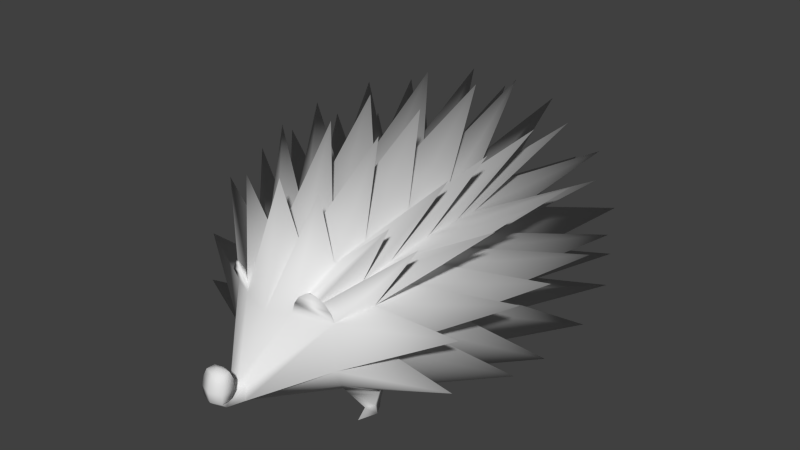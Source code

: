 # Source: hedgehog-animation.blend  (saved by Blender 2.66.1; exported with 4.5.12 LTS)
import bpy
from mathutils import Matrix  # noqa: F401  (used for matrix-valued properties, if any)

bpy.ops.wm.read_factory_settings(use_empty=True)
scene = bpy.context.scene
scene.name = 'Scene'

# ---- collections
col_collection_1 = bpy.data.collections.new('Collection 1'); scene.collection.children.link(col_collection_1)

# ---- materials (node trees are filled in below, after node groups)
mat_material = bpy.data.materials.new('Material')
mat_material.alpha_threshold = 0.0
mat_material.use_transparent_shadow = False
mat_material.roughness = 0.5
mat_material.line_color = (0.0, 0.0, 0.0, 1.0)

# ---- material node trees

# ---- world
world_world = bpy.data.worlds.new('World'); scene.world = world_world
world_world.color = (0.05088, 0.05088, 0.05088)
world_world.use_sun_shadow = False
world_world.sun_shadow_jitter_overblur = 0.0
world_world.cycles.sampling_method = 'MANUAL'
world_world.cycles.sample_map_resolution = 256

# ---- meshes
me_cube = bpy.data.meshes.new('Cube')
me_cube.from_pydata([(-0.7645, 0.8982, 2.289), (-1.028, 1.207, -2.063), (-1.267, -0.2063, 2.208), (-1.267, -0.1892, -2.298), (-1.267, 1.446, -0.3246), (-1.806, 0.03568, -0.3246), (-1.192, 0.7237, 2.158), (-1.192, 0.7584, -2.18), (-0.5791, 1.372, -2.529), (-0.5559, 0.8764, 2.536), (-1.192, 1.372, -1.282), (-1.211, -0.6242, 2.027), (-1.192, -0.7675, -2.334), (-1.192, 1.218, 1.416), (-0.7886, 1.791, -0.3246), (-0.2157, -0.6384, 3.439), (-1.611, -0.02896, -1.318), (-1.611, 0.0006681, 1.38), (-1.611, -0.9411, -0.3246), (-1.611, 0.9679, -0.3246), (-0.7886, -0.0065, -3.05), (-0.7169, 1.493, 1.607), (-0.1939, -0.3703, 3.375), (-1.468, 0.8963, -1.242), (-0.7169, -0.7621, -2.78), (-0.7169, 1.647, -1.567), (-1.468, -0.7621, 1.698), (-1.468, 0.8453, 1.42), (-0.7169, 0.8962, -2.965), (-0.1566, -0.5891, 3.817), (-0.1482, -0.4852, 3.757), (-0.2332, -0.421, 3.971), (-0.2166, -0.3965, 3.735), (-0.2566, -0.2167, 3.978), (-0.2367, -0.2542, 3.681), (-0.2403, -0.02952, 3.931), (-0.2229, -0.0313, 3.672), (-0.2, 0.09736, 3.89), (-0.1882, 0.1024, 3.715), (-1.231, 1.336, 0.7154), (-1.712, -0.0004527, 0.4983), (-0.754, 1.647, 0.8359), (-1.542, 0.9087, 0.5179), (-1.732, 2.403, 1.327), (-2.801, 1.856, -3.625), (-2.04, 3.076, -2.482), (-3.13, -0.4762, -3.846), (-3.443, -0.722, -1.108), (-2.925, 2.221, -1.063), (-2.575, 0.6838, -4.941), (-0.4723, 2.817, 1.691), (-0.5716, 3.416, 0.242), (-2.007, 2.925, 0.08543), (-3.113, 0.7118, -3.747), (-3.408, 0.8754, -2.528), (-2.928, 2.164, -2.439), (-2.485, -0.5131, -5.125), (-0.8289, -0.8114, -6.135), (-0.5873, 3.591, -2.609), (-0.5304, 3.276, -4.082), (-1.98, 2.788, -3.79), (-3.401, -0.6731, -2.526), (-3.068, -0.3791, 1.252), (-3.47, 0.9003, -1.102), (-3.079, 0.6275, 1.113), (-2.287, 2.15, 1.241), (-2.267, 1.99, -4.623), (-0.6152, 2.515, -5.393), (-0.8586, 0.9643, -6.153), (-3.383, -0.6382, -0.1735), (-2.866, 2.13, -0.1461), (-0.599, 3.597, -0.8819), (-2.07, 3.06, -0.9555), (-3.394, 0.8179, -0.2409), (-1.468, -0.8939, -1.524), (-1.542, -0.8944, 0.6516), (-0.9317, -0.99, 1.707), (-1.165, -1.045, -1.933), (-1.491, -1.204, -0.3139), (-0.4562, -0.99, -2.364), (-1.377, -1.085, -1.269), (-1.462, -1.021, 1.296), (-1.436, -1.116, 0.4632), (-0.7778, -1.229, 1.017), (-1.046, -1.265, -1.354), (-1.311, -1.397, -0.2993), (-0.5842, -1.229, -1.665), (-1.237, -1.288, -0.9213), (-1.123, -1.269, 0.7491), (-1.275, -1.326, 0.2068), (-0.9521, -1.413, 0.07707), (-0.9521, -1.428, -0.5652), (-1.011, -1.454, -0.2795), (-0.8854, -1.408, -0.6494), (-0.9909, -1.445, -0.448), (-0.9909, -1.428, 0.004543), (-1.001, -1.445, -0.1424), (-1.191, -1.468, 1.411), (-1.285, -1.469, 1.236), (-1.164, -1.47, 1.117), (-1.225, -1.476, 1.003), (-1.195, -1.639, 1.611), (-1.334, -1.639, 1.23), (-1.112, -1.639, 1.223), (-1.224, -1.639, 1.03), (-1.041, -1.474, -1.876), (-0.8969, -1.47, -2.058), (-1.017, -1.478, -1.655), (-0.9229, -1.472, -1.774), (-1.041, -1.645, -1.781), (-0.8969, -1.645, -2.058), (-1.017, -1.645, -1.49), (-0.8517, -1.645, -1.774), (-0.8083, 1.11, 2.295), (-1.202, 0.9905, 2.263), (-0.6162, 1.09, 2.522), (-0.848, 1.258, 2.379), (-1.102, 1.154, 2.302), (-0.7241, 1.245, 2.526), (-0.8815, 1.325, 2.405), (-0.9789, 1.285, 2.375), (-0.834, 1.32, 2.461), (-0.967, -1.055, 1.667), (-0.8304, -1.262, 1.031), (-1.438, -1.082, 1.288), (-1.137, -1.297, 0.7837), (-0.896, -1.303, 1.048), (-1.154, -1.332, 0.8269), (-1.408, -1.158, 1.278), (-1.011, -1.136, 1.616), (-1.036, -1.338, -1.457), (-0.7003, -1.312, -1.702), (-0.6073, -1.155, -2.259), (-1.123, -1.192, -1.914), (-1.142, -1.123, -1.923), (-1.041, -1.304, -1.409), (-0.646, -1.273, -1.685), (-0.5366, -1.078, -2.308), (0.7645, 0.8982, 2.289), (1.028, 1.207, -2.063), (1.267, -0.2063, 2.208), (1.267, -0.1892, -2.298), (-4.292e-08, 1.446, -2.681), (-4.292e-08, 0.7276, 2.665), (1.267, 1.446, -0.3246), (-4.292e-08, 1.985, -0.3246), (1.806, 0.03568, -0.3246), (-4.292e-08, 0.08198, -3.641), (1.192, 0.7237, 2.158), (1.192, 0.7584, -2.18), (0.5791, 1.372, -2.529), (0.5559, 0.8764, 2.536), (1.192, 1.372, -1.282), (1.211, -0.6242, 2.027), (1.192, -0.7675, -2.334), (1.192, 1.218, 1.416), (-4.292e-08, 1.637, 1.696), (-4.292e-08, 1.791, -1.697), (0.7886, 1.791, -0.3246), (0.2157, -0.6384, 3.439), (-4.292e-08, -0.3152, 3.359), (1.611, -0.02896, -1.318), (1.611, 0.0006681, 1.38), (1.611, -0.9411, -0.3246), (1.611, 0.9679, -0.3246), (0.7886, -0.0065, -3.05), (-4.292e-08, 0.9679, -3.305), (0.7169, 1.493, 1.607), (0.1939, -0.3703, 3.375), (1.468, 0.8963, -1.242), (0.7169, -0.7621, -2.78), (0.7169, 1.647, -1.567), (1.468, -0.7621, 1.698), (1.468, 0.8453, 1.42), (0.7169, 0.8962, -2.965), (0.1566, -0.5891, 3.817), (-4.292e-08, -0.4679, 3.742), (0.1482, -0.4852, 3.757), (-4.292e-08, -0.6287, 3.836), (0.2332, -0.421, 3.971), (-4.292e-08, -0.4057, 3.678), (0.2166, -0.3965, 3.735), (-4.292e-08, -0.4406, 4.042), (0.2566, -0.2167, 3.978), (-4.292e-08, -0.2791, 3.61), (0.2367, -0.2542, 3.681), (-4.292e-08, -0.2178, 4.067), (0.2403, -0.02952, 3.931), (-4.292e-08, -0.04182, 3.609), (0.2229, -0.0313, 3.672), (-4.292e-08, -0.03719, 4.009), (0.2, 0.09736, 3.89), (-4.292e-08, 0.0974, 3.673), (0.1882, 0.1024, 3.715), (-4.292e-08, 0.09066, 3.943), (-4.292e-08, 0.1494, 3.811), (1.231, 1.336, 0.7154), (-4.292e-08, 1.817, 0.8691), (1.712, -0.0004527, 0.4983), (0.754, 1.647, 0.8359), (1.542, 0.9087, 0.5179), (1.732, 2.403, 1.327), (2.801, 1.856, -3.625), (2.04, 3.076, -2.482), (3.13, -0.4762, -3.846), (3.443, -0.722, -1.108), (2.925, 2.221, -1.063), (2.575, 0.6838, -4.941), (0.4723, 2.817, 1.691), (0.5716, 3.416, 0.242), (2.007, 2.925, 0.08543), (3.113, 0.7118, -3.747), (3.408, 0.8754, -2.528), (2.928, 2.164, -2.439), (2.485, -0.5131, -5.125), (0.8289, -0.8114, -6.135), (0.5873, 3.591, -2.609), (0.5304, 3.276, -4.082), (1.98, 2.788, -3.79), (3.401, -0.6731, -2.526), (3.068, -0.3791, 1.252), (3.47, 0.9003, -1.102), (3.079, 0.6275, 1.113), (2.287, 2.15, 1.241), (2.267, 1.99, -4.623), (0.6152, 2.515, -5.393), (0.8586, 0.9643, -6.153), (3.383, -0.6382, -0.1735), (2.866, 2.13, -0.1461), (0.599, 3.597, -0.8819), (2.07, 3.06, -0.9555), (3.394, 0.8179, -0.2409), (-4.292e-08, -0.7621, -2.949), (-4.292e-08, -0.738, 3.459), (1.468, -0.8939, -1.524), (1.542, -0.8944, 0.6516), (0.9317, -0.99, 1.707), (1.165, -1.045, -1.933), (1.491, -1.204, -0.3139), (-4.292e-08, -0.99, -2.586), (0.4562, -0.99, -2.364), (-4.292e-08, -0.9708, 2.698), (1.377, -1.085, -1.269), (1.462, -1.021, 1.296), (1.436, -1.116, 0.4632), (0.7778, -1.229, 1.017), (1.046, -1.265, -1.354), (1.311, -1.397, -0.2993), (-4.292e-08, -1.229, -1.845), (0.5842, -1.229, -1.665), (-4.292e-08, -1.216, 1.662), (1.237, -1.288, -0.9213), (1.123, -1.269, 0.7491), (1.275, -1.326, 0.2068), (0.9521, -1.413, 0.07707), (0.9521, -1.428, -0.5652), (1.011, -1.454, -0.2795), (-4.292e-08, -1.385, -0.6982), (0.8854, -1.408, -0.6494), (-4.292e-08, -1.382, 0.2519), (0.9909, -1.445, -0.448), (0.9909, -1.428, 0.004543), (1.001, -1.445, -0.1424), (1.191, -1.468, 1.411), (1.285, -1.469, 1.236), (1.164, -1.47, 1.117), (1.225, -1.476, 1.003), (1.195, -1.639, 1.611), (1.334, -1.639, 1.23), (1.112, -1.639, 1.223), (1.224, -1.639, 1.03), (1.041, -1.474, -1.876), (0.8969, -1.47, -2.058), (1.017, -1.478, -1.655), (0.9229, -1.472, -1.774), (1.041, -1.645, -1.781), (0.8969, -1.645, -2.058), (1.017, -1.645, -1.49), (0.8517, -1.645, -1.774), (0.8083, 1.11, 2.295), (1.202, 0.9905, 2.263), (0.6162, 1.09, 2.522), (0.848, 1.258, 2.379), (1.102, 1.154, 2.302), (0.7241, 1.245, 2.526), (0.8815, 1.325, 2.405), (0.9789, 1.285, 2.375), (0.834, 1.32, 2.461), (0.967, -1.055, 1.667), (0.8304, -1.262, 1.031), (1.438, -1.082, 1.288), (1.137, -1.297, 0.7837), (0.896, -1.303, 1.048), (1.154, -1.332, 0.8269), (1.408, -1.158, 1.278), (1.011, -1.136, 1.616), (1.036, -1.338, -1.457), (0.7003, -1.312, -1.702), (0.6073, -1.155, -2.259), (1.123, -1.192, -1.914), (1.142, -1.123, -1.923), (1.041, -1.304, -1.409), (0.646, -1.273, -1.685), (0.5366, -1.078, -2.308)], [], [(15, 22, 6, 2), (160, 143, 9, 22), (160, 22, 30, 176), (22, 15, 29, 30), (30, 29, 31, 32), (29, 178, 182, 31), (176, 30, 32, 180), (180, 32, 34, 184), (32, 31, 33, 34), (31, 182, 186, 33), (34, 33, 35, 36), (33, 186, 190, 35), (184, 34, 36, 188), (188, 36, 38, 192), (36, 35, 37, 38), (35, 190, 194, 37), (37, 194, 195), (192, 38, 195), (38, 37, 195), (6, 65, 27), (27, 65, 13), (13, 65, 0), (0, 65, 6), (28, 49, 7), (7, 49, 3), (3, 49, 20), (20, 49, 28), (8, 60, 25), (25, 60, 10), (10, 60, 1), (1, 60, 8), (16, 53, 3), (3, 53, 7), (7, 53, 23), (23, 53, 16), (17, 73, 40), (40, 73, 42), (42, 73, 27), (27, 73, 17), (19, 55, 23), (23, 55, 10), (10, 55, 4), (4, 55, 19), (20, 56, 3), (3, 56, 12), (12, 56, 24), (24, 56, 20), (197, 51, 156), (156, 51, 21), (21, 51, 41), (41, 51, 197), (145, 71, 197), (197, 71, 41), (41, 71, 14), (14, 71, 145), (14, 72, 41), (41, 72, 39), (39, 72, 4), (4, 72, 14), (23, 44, 7), (7, 44, 1), (1, 44, 10), (10, 44, 23), (16, 61, 5), (5, 61, 18), (40, 63, 5), (5, 63, 19), (19, 63, 42), (42, 63, 40), (8, 66, 1), (1, 66, 7), (7, 66, 28), (28, 66, 8), (142, 59, 157), (157, 59, 25), (25, 59, 8), (8, 59, 142), (41, 52, 21), (21, 52, 13), (13, 52, 39), (39, 52, 41), (21, 43, 9), (9, 43, 0), (0, 43, 13), (13, 43, 21), (12, 46, 3), (3, 46, 16), (40, 69, 17), (17, 69, 26), (5, 54, 16), (16, 54, 23), (23, 54, 19), (19, 54, 5), (11, 62, 26), (26, 62, 17), (17, 62, 2), (2, 62, 11), (2, 64, 17), (17, 64, 27), (27, 64, 6), (6, 64, 2), (142, 67, 8), (8, 67, 28), (28, 67, 166), (166, 67, 142), (166, 68, 28), (28, 68, 20), (20, 68, 147), (147, 68, 166), (147, 57, 20), (20, 57, 24), (18, 47, 5), (5, 47, 40), (42, 48, 19), (19, 48, 4), (4, 48, 39), (39, 48, 42), (157, 58, 145), (145, 58, 14), (14, 58, 25), (25, 58, 157), (25, 45, 14), (14, 45, 4), (4, 45, 10), (10, 45, 25), (27, 70, 42), (42, 70, 39), (39, 70, 13), (13, 70, 27), (21, 50, 156), (9, 50, 21), (143, 50, 9), (156, 50, 143), (78, 80, 87, 85), (126, 129, 97, 99), (79, 239, 248, 86), (80, 77, 84, 87), (82, 78, 85, 89), (130, 133, 105, 107), (81, 82, 89, 88), (241, 76, 83, 250), (85, 87, 94, 92), (83, 88, 95, 90), (86, 248, 257, 93), (87, 84, 91, 94), (89, 85, 92, 96), (84, 86, 93, 91), (88, 89, 96, 95), (250, 83, 90, 259), (93, 257, 259, 90, 95, 96, 92, 94, 91), (129, 128, 98, 97), (128, 127, 100, 98), (127, 126, 99, 100), (99, 97, 101, 103), (97, 98, 102, 101), (100, 99, 103, 104), (98, 100, 104, 102), (102, 104, 103, 101), (131, 130, 107, 108), (133, 132, 106, 105), (132, 131, 108, 106), (107, 105, 109, 111), (105, 106, 110, 109), (108, 107, 111, 112), (106, 108, 112, 110), (110, 112, 111, 109), (233, 15, 2, 11), (15, 233, 178, 29), (18, 61, 74), (74, 61, 16), (74, 46, 12), (16, 46, 74), (26, 69, 75), (75, 69, 40), (24, 57, 232), (232, 57, 147), (75, 47, 18), (40, 47, 75), (18, 74, 80, 78), (11, 26, 81, 76), (24, 232, 239, 79), (12, 24, 79, 77), (74, 12, 77, 80), (75, 18, 78, 82), (26, 75, 82, 81), (233, 11, 76, 241), (22, 9, 6), (6, 9, 115, 114), (9, 0, 113, 115), (0, 6, 114, 113), (115, 113, 116, 118), (114, 115, 118, 117), (113, 114, 117, 116), (117, 118, 121, 120), (116, 117, 120, 119), (118, 116, 119, 121), (120, 121, 119), (83, 76, 122, 123), (76, 81, 124, 122), (81, 88, 125, 124), (88, 83, 123, 125), (122, 124, 128, 129), (84, 77, 134, 135), (123, 122, 129, 126), (125, 123, 126, 127), (79, 86, 136, 137), (124, 125, 127, 128), (77, 79, 137, 134), (134, 137, 132, 133), (86, 84, 135, 136), (136, 135, 130, 131), (135, 134, 133, 130), (137, 136, 131, 132), (159, 140, 148, 168), (160, 168, 151, 143), (160, 176, 177, 168), (168, 177, 175, 159), (177, 181, 179, 175), (175, 179, 182, 178), (176, 180, 181, 177), (180, 184, 185, 181), (181, 185, 183, 179), (179, 183, 186, 182), (185, 189, 187, 183), (183, 187, 190, 186), (184, 188, 189, 185), (188, 192, 193, 189), (189, 193, 191, 187), (187, 191, 194, 190), (191, 195, 194), (192, 195, 193), (193, 195, 191), (148, 173, 223), (173, 155, 223), (155, 138, 223), (138, 148, 223), (174, 149, 207), (149, 141, 207), (141, 165, 207), (165, 174, 207), (150, 171, 218), (171, 152, 218), (152, 139, 218), (139, 150, 218), (161, 141, 211), (141, 149, 211), (149, 169, 211), (169, 161, 211), (162, 198, 231), (198, 200, 231), (200, 173, 231), (173, 162, 231), (164, 169, 213), (169, 152, 213), (152, 144, 213), (144, 164, 213), (165, 141, 214), (141, 154, 214), (154, 170, 214), (170, 165, 214), (197, 156, 209), (156, 167, 209), (167, 199, 209), (199, 197, 209), (145, 197, 229), (197, 199, 229), (199, 158, 229), (158, 145, 229), (158, 199, 230), (199, 196, 230), (196, 144, 230), (144, 158, 230), (169, 149, 202), (149, 139, 202), (139, 152, 202), (152, 169, 202), (161, 146, 219), (146, 163, 219), (198, 146, 221), (146, 164, 221), (164, 200, 221), (200, 198, 221), (150, 139, 224), (139, 149, 224), (149, 174, 224), (174, 150, 224), (142, 157, 217), (157, 171, 217), (171, 150, 217), (150, 142, 217), (199, 167, 210), (167, 155, 210), (155, 196, 210), (196, 199, 210), (167, 151, 201), (151, 138, 201), (138, 155, 201), (155, 167, 201), (154, 141, 204), (141, 161, 204), (198, 162, 227), (162, 172, 227), (146, 161, 212), (161, 169, 212), (169, 164, 212), (164, 146, 212), (153, 172, 220), (172, 162, 220), (162, 140, 220), (140, 153, 220), (140, 162, 222), (162, 173, 222), (173, 148, 222), (148, 140, 222), (142, 150, 225), (150, 174, 225), (174, 166, 225), (166, 142, 225), (166, 174, 226), (174, 165, 226), (165, 147, 226), (147, 166, 226), (147, 165, 215), (165, 170, 215), (163, 146, 205), (146, 198, 205), (200, 164, 206), (164, 144, 206), (144, 196, 206), (196, 200, 206), (157, 145, 216), (145, 158, 216), (158, 171, 216), (171, 157, 216), (171, 158, 203), (158, 144, 203), (144, 152, 203), (152, 171, 203), (173, 200, 228), (200, 196, 228), (196, 155, 228), (155, 173, 228), (167, 156, 208), (151, 167, 208), (143, 151, 208), (156, 143, 208), (238, 247, 251, 242), (292, 265, 263, 295), (240, 249, 248, 239), (242, 251, 246, 237), (244, 253, 247, 238), (296, 273, 271, 299), (243, 252, 253, 244), (241, 250, 245, 236), (247, 256, 260, 251), (245, 254, 261, 252), (249, 258, 257, 248), (251, 260, 255, 246), (253, 262, 256, 247), (246, 255, 258, 249), (252, 261, 262, 253), (250, 259, 254, 245), (258, 255, 260, 256, 262, 261, 254, 259, 257), (295, 263, 264, 294), (294, 264, 266, 293), (293, 266, 265, 292), (265, 269, 267, 263), (263, 267, 268, 264), (266, 270, 269, 265), (264, 268, 270, 266), (268, 267, 269, 270), (297, 274, 273, 296), (299, 271, 272, 298), (298, 272, 274, 297), (273, 277, 275, 271), (271, 275, 276, 272), (274, 278, 277, 273), (272, 276, 278, 274), (276, 275, 277, 278), (233, 153, 140, 159), (159, 175, 178, 233), (163, 234, 219), (234, 161, 219), (234, 154, 204), (161, 234, 204), (172, 235, 227), (235, 198, 227), (170, 232, 215), (232, 147, 215), (235, 163, 205), (198, 235, 205), (163, 238, 242, 234), (153, 236, 243, 172), (170, 240, 239, 232), (154, 237, 240, 170), (234, 242, 237, 154), (235, 244, 238, 163), (172, 243, 244, 235), (233, 241, 236, 153), (168, 148, 151), (148, 280, 281, 151), (151, 281, 279, 138), (138, 279, 280, 148), (281, 284, 282, 279), (280, 283, 284, 281), (279, 282, 283, 280), (283, 286, 287, 284), (282, 285, 286, 283), (284, 287, 285, 282), (286, 285, 287), (245, 289, 288, 236), (236, 288, 290, 243), (243, 290, 291, 252), (252, 291, 289, 245), (288, 295, 294, 290), (246, 301, 300, 237), (289, 292, 295, 288), (291, 293, 292, 289), (240, 303, 302, 249), (290, 294, 293, 291), (237, 300, 303, 240), (300, 299, 298, 303), (249, 302, 301, 246), (302, 297, 296, 301), (301, 296, 299, 300), (303, 298, 297, 302)])
me_cube.polygons.foreach_set('use_smooth', [True] * 426)
_uv = me_cube.uv_layers.new(name='UVMap')
_uv.uv.foreach_set('vector', [0.4227, 0.2389, 0.4146, 0.2153, 0.4982, 0.07818, 0.5267, 0.1373, 0.3978, 0.2037, 0.4036, 0.09955, 0.4445, 0.08548, 0.4146, 0.2153, 0.3978, 0.2037, 0.4146, 0.2153, 0.3788, 0.2487, 0.376, 0.2316, 0.4146, 0.2153, 0.4227, 0.2389, 0.3865, 0.2599, 0.3788, 0.2487, 0.3788, 0.2487, 0.3865, 0.2599, 0.3655, 0.2662, 0.367, 0.2481, 0.3865, 0.2599, 0.3926, 0.2745, 0.369, 0.2848, 0.3655, 0.2662, 0.376, 0.2316, 0.3788, 0.2487, 0.367, 0.2481, 0.3705, 0.2307, 0.3705, 0.2307, 0.367, 0.2481, 0.3559, 0.2455, 0.3587, 0.2273, 0.367, 0.2481, 0.3655, 0.2662, 0.3527, 0.2641, 0.3559, 0.2455, 0.3655, 0.2662, 0.369, 0.2848, 0.3482, 0.2848, 0.3527, 0.2641, 0.3559, 0.2455, 0.3527, 0.2641, 0.3421, 0.2598, 0.3424, 0.2456, 0.3527, 0.2641, 0.3482, 0.2848, 0.3315, 0.2773, 0.3421, 0.2598, 0.3587, 0.2273, 0.3559, 0.2455, 0.3424, 0.2456, 0.3377, 0.2289, 0.3377, 0.2289, 0.3424, 0.2456, 0.3347, 0.2481, 0.3252, 0.2367, 0.3424, 0.2456, 0.3421, 0.2598, 0.335, 0.2567, 0.3347, 0.2481, 0.3421, 0.2598, 0.3315, 0.2773, 0.3225, 0.2661, 0.335, 0.2567, 0.335, 0.2567, 0.3225, 0.2661, 0.3184, 0.2513, 0.3252, 0.2367, 0.3347, 0.2481, 0.3184, 0.2513, 0.3347, 0.2481, 0.335, 0.2567, 0.3184, 0.2513, 0.5302, 0.4429, 0.4775, 0.5908, 0.3814, 0.5845, 0.3814, 0.5845, 0.4775, 0.5908, 0.4709, 0.6681, 0.4709, 0.6681, 0.4775, 0.5908, 0.6608, 0.5562, 0.6608, 0.5562, 0.4775, 0.5908, 0.5302, 0.4429, 0.1518, 0.9311, 0.1351, 0.913, 0.1585, 0.8942, 0.1585, 0.8942, 0.1351, 0.913, 0.1138, 0.8871, 0.1138, 0.8871, 0.1351, 0.913, 0.1159, 0.9258, 0.1159, 0.9258, 0.1351, 0.913, 0.1518, 0.9311, 0.1809, 0.9352, 0.196, 0.9173, 0.2296, 0.9238, 0.2296, 0.9238, 0.196, 0.9173, 0.2191, 0.8804, 0.2191, 0.8804, 0.196, 0.9173, 0.1811, 0.9051, 0.1811, 0.9051, 0.196, 0.9173, 0.1809, 0.9352, 0.1241, 0.8288, 0.1424, 0.8732, 0.1138, 0.8871, 0.1138, 0.8871, 0.1424, 0.8732, 0.1585, 0.8942, 0.1585, 0.8942, 0.1424, 0.8732, 0.187, 0.8488, 0.187, 0.8488, 0.1424, 0.8732, 0.1241, 0.8288, 0.2185, 0.5078, 0.2507, 0.6344, 0.1688, 0.6392, 0.1688, 0.6392, 0.2507, 0.6344, 0.2936, 0.7092, 0.2936, 0.7092, 0.2507, 0.6344, 0.3814, 0.5845, 0.3814, 0.5845, 0.2507, 0.6344, 0.2185, 0.5078, 0.2353, 0.7884, 0.2229, 0.8472, 0.187, 0.8488, 0.187, 0.8488, 0.2229, 0.8472, 0.2191, 0.8804, 0.2191, 0.8804, 0.2229, 0.8472, 0.2829, 0.8388, 0.2829, 0.8388, 0.2229, 0.8472, 0.2353, 0.7884, 0.1159, 0.9258, 0.1018, 0.9131, 0.1138, 0.8871, 0.1138, 0.8871, 0.1018, 0.9131, 0.08096, 0.8934, 0.08096, 0.8934, 0.1018, 0.9131, 0.08252, 0.9271, 0.08252, 0.9271, 0.1018, 0.9131, 0.1159, 0.9258, 0.4642, 0.9825, 0.4953, 0.8939, 0.6537, 0.9699, 0.6537, 0.9699, 0.4953, 0.8939, 0.566, 0.7799, 0.566, 0.7799, 0.4953, 0.8939, 0.4426, 0.846, 0.4426, 0.846, 0.4953, 0.8939, 0.4642, 0.9825, 0.3198, 0.9825, 0.3533, 0.931, 0.4642, 0.9825, 0.4642, 0.9825, 0.3533, 0.931, 0.4426, 0.846, 0.4426, 0.846, 0.3533, 0.931, 0.3158, 0.8982, 0.3158, 0.8982, 0.3533, 0.931, 0.3198, 0.9825, 0.3158, 0.8982, 0.3322, 0.8509, 0.4426, 0.846, 0.4426, 0.846, 0.3322, 0.8509, 0.3785, 0.7602, 0.3785, 0.7602, 0.3322, 0.8509, 0.2829, 0.8388, 0.2829, 0.8388, 0.3322, 0.8509, 0.3158, 0.8982, 0.187, 0.8488, 0.1798, 0.8866, 0.1585, 0.8942, 0.1585, 0.8942, 0.1798, 0.8866, 0.1811, 0.9051, 0.1811, 0.9051, 0.1798, 0.8866, 0.2191, 0.8804, 0.2191, 0.8804, 0.1798, 0.8866, 0.187, 0.8488, 0.1241, 0.8288, 0.08857, 0.8088, 0.1424, 0.7428, 0.1424, 0.7428, 0.08857, 0.8088, 0.03517, 0.7581, 0.1688, 0.6392, 0.2045, 0.7397, 0.1424, 0.7428, 0.1424, 0.7428, 0.2045, 0.7397, 0.2353, 0.7884, 0.2353, 0.7884, 0.2045, 0.7397, 0.2936, 0.7092, 0.2936, 0.7092, 0.2045, 0.7397, 0.1688, 0.6392, 0.1809, 0.9352, 0.1651, 0.9187, 0.1811, 0.9051, 0.1811, 0.9051, 0.1651, 0.9187, 0.1585, 0.8942, 0.1585, 0.8942, 0.1651, 0.9187, 0.1518, 0.9311, 0.1518, 0.9311, 0.1651, 0.9187, 0.1809, 0.9352, 0.1768, 0.9635, 0.1969, 0.9506, 0.2252, 0.9729, 0.2252, 0.9729, 0.1969, 0.9506, 0.2296, 0.9238, 0.2296, 0.9238, 0.1969, 0.9506, 0.1809, 0.9352, 0.1809, 0.9352, 0.1969, 0.9506, 0.1768, 0.9635, 0.4426, 0.846, 0.4452, 0.7765, 0.566, 0.7799, 0.566, 0.7799, 0.4452, 0.7765, 0.4709, 0.6681, 0.4709, 0.6681, 0.4452, 0.7765, 0.3785, 0.7602, 0.3785, 0.7602, 0.4452, 0.7765, 0.4426, 0.846, 0.566, 0.7799, 0.5558, 0.6888, 0.8055, 0.6096, 0.8055, 0.6096, 0.5558, 0.6888, 0.6608, 0.5562, 0.6608, 0.5562, 0.5558, 0.6888, 0.4709, 0.6681, 0.4709, 0.6681, 0.5558, 0.6888, 0.566, 0.7799, 0.08096, 0.8934, 0.09659, 0.8679, 0.1138, 0.8871, 0.1138, 0.8871, 0.09659, 0.8679, 0.1241, 0.8288, 0.1688, 0.6392, 0.1143, 0.5859, 0.2185, 0.5078, 0.2185, 0.5078, 0.1143, 0.5859, 0.03645, 0.4118, 0.1424, 0.7428, 0.1658, 0.8153, 0.1241, 0.8288, 0.1241, 0.8288, 0.1658, 0.8153, 0.187, 0.8488, 0.187, 0.8488, 0.1658, 0.8153, 0.2353, 0.7884, 0.2353, 0.7884, 0.1658, 0.8153, 0.1424, 0.7428, 0.03478, 0.2718, 0.1551, 0.4291, 0.03645, 0.4118, 0.03645, 0.4118, 0.1551, 0.4291, 0.2185, 0.5078, 0.2185, 0.5078, 0.1551, 0.4291, 0.2356, 0.2554, 0.2356, 0.2554, 0.1551, 0.4291, 0.03478, 0.2718, 0.2356, 0.2554, 0.3272, 0.4978, 0.2185, 0.5078, 0.2185, 0.5078, 0.3272, 0.4978, 0.3814, 0.5845, 0.3814, 0.5845, 0.3272, 0.4978, 0.5302, 0.4429, 0.5302, 0.4429, 0.3272, 0.4978, 0.2356, 0.2554, 0.1768, 0.9635, 0.1604, 0.949, 0.1809, 0.9352, 0.1809, 0.9352, 0.1604, 0.949, 0.1518, 0.9311, 0.1518, 0.9311, 0.1604, 0.949, 0.1472, 0.9601, 0.1472, 0.9601, 0.1604, 0.949, 0.1768, 0.9635, 0.1472, 0.9601, 0.1318, 0.9471, 0.1518, 0.9311, 0.1518, 0.9311, 0.1318, 0.9471, 0.1159, 0.9258, 0.1159, 0.9258, 0.1318, 0.9471, 0.1167, 0.9592, 0.1167, 0.9592, 0.1318, 0.9471, 0.1472, 0.9601, 0.1167, 0.9592, 0.1028, 0.9458, 0.1159, 0.9258, 0.1159, 0.9258, 0.1028, 0.9458, 0.08252, 0.9271, 0.03517, 0.7581, 0.09152, 0.7181, 0.1424, 0.7428, 0.1424, 0.7428, 0.09152, 0.7181, 0.1688, 0.6392, 0.2936, 0.7092, 0.2845, 0.7913, 0.2353, 0.7884, 0.2353, 0.7884, 0.2845, 0.7913, 0.2829, 0.8388, 0.2829, 0.8388, 0.2845, 0.7913, 0.3785, 0.7602, 0.3785, 0.7602, 0.2845, 0.7913, 0.2936, 0.7092, 0.2252, 0.9729, 0.2559, 0.9481, 0.3198, 0.9825, 0.3198, 0.9825, 0.2559, 0.9481, 0.3158, 0.8982, 0.3158, 0.8982, 0.2559, 0.9481, 0.2296, 0.9238, 0.2296, 0.9238, 0.2559, 0.9481, 0.2252, 0.9729, 0.2296, 0.9238, 0.2498, 0.8972, 0.3158, 0.8982, 0.3158, 0.8982, 0.2498, 0.8972, 0.2829, 0.8388, 0.2829, 0.8388, 0.2498, 0.8972, 0.2191, 0.8804, 0.2191, 0.8804, 0.2498, 0.8972, 0.2296, 0.9238, 0.3814, 0.5845, 0.3564, 0.696, 0.2936, 0.7092, 0.2936, 0.7092, 0.3564, 0.696, 0.3785, 0.7602, 0.3785, 0.7602, 0.3564, 0.696, 0.4709, 0.6681, 0.4709, 0.6681, 0.3564, 0.696, 0.3814, 0.5845, 0.566, 0.7799, 0.6563, 0.8235, 0.6537, 0.9699, 0.8055, 0.6096, 0.6563, 0.8235, 0.566, 0.7799, 0.9902, 0.7994, 0.6563, 0.8235, 0.8055, 0.6096, 0.6537, 0.9699, 0.6563, 0.8235, 0.9902, 0.7994, 0.7421, 0.1605, 0.8206, 0.1646, 0.7902, 0.1826, 0.7408, 0.1803, 0.6406, 0.2092, 0.5981, 0.1916, 0.6034, 0.1895, 0.6421, 0.206, 0.9129, 0.2316, 0.9367, 0.2674, 0.8723, 0.2786, 0.8537, 0.2346, 0.8206, 0.1646, 0.8764, 0.1787, 0.8278, 0.1971, 0.7902, 0.1826, 0.6814, 0.1622, 0.7421, 0.1605, 0.7408, 0.1803, 0.7032, 0.1809, 0.8337, 0.1974, 0.8745, 0.1879, 0.8738, 0.191, 0.8356, 0.1975, 0.6194, 0.1606, 0.6814, 0.1622, 0.7032, 0.1809, 0.6574, 0.1911, 0.4934, 0.2697, 0.5824, 0.1979, 0.6362, 0.219, 0.5826, 0.2781, 0.7408, 0.1803, 0.7902, 0.1826, 0.751, 0.2033, 0.7391, 0.2019, 0.6362, 0.219, 0.6574, 0.1911, 0.7183, 0.2028, 0.7089, 0.2074, 0.8537, 0.2346, 0.8723, 0.2786, 0.7739, 0.2814, 0.7698, 0.2129, 0.7902, 0.1826, 0.8278, 0.1971, 0.7611, 0.2065, 0.751, 0.2033, 0.7032, 0.1809, 0.7408, 0.1803, 0.7391, 0.2019, 0.7287, 0.2022, 0.8278, 0.1971, 0.8537, 0.2346, 0.7698, 0.2129, 0.7611, 0.2065, 0.6574, 0.1911, 0.7032, 0.1809, 0.7287, 0.2022, 0.7183, 0.2028, 0.5826, 0.2781, 0.6362, 0.219, 0.7089, 0.2074, 0.7008, 0.2755, 0.7698, 0.2129, 0.7739, 0.2814, 0.7008, 0.2755, 0.7089, 0.2074, 0.7183, 0.2028, 0.7287, 0.2022, 0.7391, 0.2019, 0.751, 0.2033, 0.7611, 0.2065, 0.5981, 0.1916, 0.6276, 0.1714, 0.6303, 0.175, 0.6034, 0.1895, 0.6276, 0.1714, 0.6533, 0.1908, 0.6519, 0.1907, 0.6303, 0.175, 0.6533, 0.1908, 0.6406, 0.2092, 0.6421, 0.206, 0.6519, 0.1907, 0.6421, 0.206, 0.6034, 0.1895, 0.6319, 0.1909, 0.6329, 0.1925, 0.6034, 0.1895, 0.6303, 0.175, 0.6334, 0.1898, 0.6319, 0.1909, 0.6519, 0.1907, 0.6421, 0.206, 0.6329, 0.1925, 0.6364, 0.1911, 0.6303, 0.175, 0.6519, 0.1907, 0.6364, 0.1911, 0.6334, 0.1898, 0.6334, 0.1898, 0.6364, 0.1911, 0.6329, 0.1925, 0.6319, 0.1909, 0.8532, 0.2241, 0.8337, 0.1974, 0.8356, 0.1975, 0.8531, 0.2206, 0.8745, 0.1879, 0.8934, 0.2168, 0.8869, 0.2119, 0.8738, 0.191, 0.8934, 0.2168, 0.8532, 0.2241, 0.8531, 0.2206, 0.8869, 0.2119, 0.8356, 0.1975, 0.8738, 0.191, 0.8674, 0.2022, 0.8661, 0.2035, 0.8738, 0.191, 0.8869, 0.2119, 0.8714, 0.205, 0.8674, 0.2022, 0.8531, 0.2206, 0.8356, 0.1975, 0.8661, 0.2035, 0.8672, 0.205, 0.8869, 0.2119, 0.8531, 0.2206, 0.8672, 0.205, 0.8714, 0.205, 0.8714, 0.205, 0.8672, 0.205, 0.8661, 0.2035, 0.8674, 0.2022, 0.4256, 0.2629, 0.4227, 0.2389, 0.5267, 0.1373, 0.5508, 0.1618, 0.4227, 0.2389, 0.4256, 0.2629, 0.3926, 0.2745, 0.3865, 0.2599, 0.03517, 0.7581, 0.08857, 0.8088, 0.06059, 0.8471, 0.06059, 0.8471, 0.08857, 0.8088, 0.1241, 0.8288, 0.06059, 0.8471, 0.09659, 0.8679, 0.08096, 0.8934, 0.1241, 0.8288, 0.09659, 0.8679, 0.06059, 0.8471, 0.03645, 0.4118, 0.1143, 0.5859, 0.009765, 0.6301, 0.009765, 0.6301, 0.1143, 0.5859, 0.1688, 0.6392, 0.08252, 0.9271, 0.1028, 0.9458, 0.08185, 0.9583, 0.08185, 0.9583, 0.1028, 0.9458, 0.1167, 0.9592, 0.009765, 0.6301, 0.09152, 0.7181, 0.03517, 0.7581, 0.1688, 0.6392, 0.09152, 0.7181, 0.009765, 0.6301, 0.7431, 0.1371, 0.844, 0.1494, 0.8206, 0.1646, 0.7421, 0.1605, 0.5508, 0.1618, 0.5856, 0.1477, 0.6194, 0.1606, 0.5824, 0.1979, 0.9493, 0.2049, 0.9704, 0.2614, 0.9367, 0.2674, 0.9129, 0.2316, 0.9119, 0.1677, 0.9493, 0.2049, 0.9129, 0.2316, 0.8764, 0.1787, 0.844, 0.1494, 0.9119, 0.1677, 0.8764, 0.1787, 0.8206, 0.1646, 0.6649, 0.1446, 0.7431, 0.1371, 0.7421, 0.1605, 0.6814, 0.1622, 0.5856, 0.1477, 0.6649, 0.1446, 0.6814, 0.1622, 0.6194, 0.1606, 0.4256, 0.2629, 0.5508, 0.1618, 0.5824, 0.1979, 0.4934, 0.2697, 0.4146, 0.2153, 0.4445, 0.08548, 0.4982, 0.07818, 0.4982, 0.07818, 0.4445, 0.08548, 0.4484, 0.06942, 0.4886, 0.05995, 0.4445, 0.08548, 0.4239, 0.0652, 0.4381, 0.05452, 0.4484, 0.06942, 0.4239, 0.0652, 0.3979, 0.03127, 0.4228, 0.02532, 0.4381, 0.05452, 0.4484, 0.06942, 0.4381, 0.05452, 0.4488, 0.05134, 0.4511, 0.05982, 0.4886, 0.05995, 0.4484, 0.06942, 0.4511, 0.05982, 0.4769, 0.05201, 0.4381, 0.05452, 0.4228, 0.02532, 0.4391, 0.03148, 0.4488, 0.05134, 0.4769, 0.05201, 0.4511, 0.05982, 0.4529, 0.05457, 0.4628, 0.04852, 0.4488, 0.05134, 0.4391, 0.03148, 0.4516, 0.04183, 0.4546, 0.05068, 0.4511, 0.05982, 0.4488, 0.05134, 0.4546, 0.05068, 0.4529, 0.05457, 0.4628, 0.04852, 0.4529, 0.05457, 0.4546, 0.05068, 0.6362, 0.219, 0.5824, 0.1979, 0.5929, 0.1937, 0.6391, 0.2125, 0.5824, 0.1979, 0.6194, 0.1606, 0.6248, 0.1678, 0.5929, 0.1937, 0.6194, 0.1606, 0.6574, 0.1911, 0.6547, 0.1909, 0.6248, 0.1678, 0.6574, 0.1911, 0.6362, 0.219, 0.6391, 0.2125, 0.6547, 0.1909, 0.5929, 0.1937, 0.6248, 0.1678, 0.6276, 0.1714, 0.5981, 0.1916, 0.8278, 0.1971, 0.8764, 0.1787, 0.8751, 0.1848, 0.8317, 0.1973, 0.6391, 0.2125, 0.5929, 0.1937, 0.5981, 0.1916, 0.6406, 0.2092, 0.6547, 0.1909, 0.6391, 0.2125, 0.6406, 0.2092, 0.6533, 0.1908, 0.9129, 0.2316, 0.8537, 0.2346, 0.8534, 0.2276, 0.8999, 0.2217, 0.6248, 0.1678, 0.6547, 0.1909, 0.6533, 0.1908, 0.6276, 0.1714, 0.8764, 0.1787, 0.9129, 0.2316, 0.8999, 0.2217, 0.8751, 0.1848, 0.8751, 0.1848, 0.8999, 0.2217, 0.8934, 0.2168, 0.8745, 0.1879, 0.8537, 0.2346, 0.8278, 0.1971, 0.8317, 0.1973, 0.8534, 0.2276, 0.8534, 0.2276, 0.8317, 0.1973, 0.8337, 0.1974, 0.8532, 0.2241, 0.8317, 0.1973, 0.8751, 0.1848, 0.8745, 0.1879, 0.8337, 0.1974, 0.8999, 0.2217, 0.8534, 0.2276, 0.8532, 0.2241, 0.8934, 0.2168, 0.4227, 0.2389, 0.5267, 0.1373, 0.4982, 0.07818, 0.4146, 0.2153, 0.3978, 0.2037, 0.4146, 0.2153, 0.4445, 0.08548, 0.4036, 0.09955, 0.3978, 0.2037, 0.376, 0.2316, 0.3788, 0.2487, 0.4146, 0.2153, 0.4146, 0.2153, 0.3788, 0.2487, 0.3865, 0.2599, 0.4227, 0.2389, 0.3788, 0.2487, 0.367, 0.2481, 0.3655, 0.2662, 0.3865, 0.2599, 0.3865, 0.2599, 0.3655, 0.2662, 0.369, 0.2848, 0.3926, 0.2745, 0.376, 0.2316, 0.3705, 0.2307, 0.367, 0.2481, 0.3788, 0.2487, 0.3705, 0.2307, 0.3587, 0.2273, 0.3559, 0.2455, 0.367, 0.2481, 0.367, 0.2481, 0.3559, 0.2455, 0.3527, 0.2641, 0.3655, 0.2662, 0.3655, 0.2662, 0.3527, 0.2641, 0.3482, 0.2848, 0.369, 0.2848, 0.3559, 0.2455, 0.3424, 0.2456, 0.3421, 0.2598, 0.3527, 0.2641, 0.3527, 0.2641, 0.3421, 0.2598, 0.3315, 0.2773, 0.3482, 0.2848, 0.3587, 0.2273, 0.3377, 0.2289, 0.3424, 0.2456, 0.3559, 0.2455, 0.3377, 0.2289, 0.3252, 0.2367, 0.3347, 0.2481, 0.3424, 0.2456, 0.3424, 0.2456, 0.3347, 0.2481, 0.335, 0.2567, 0.3421, 0.2598, 0.3421, 0.2598, 0.335, 0.2567, 0.3225, 0.2661, 0.3315, 0.2773, 0.335, 0.2567, 0.3184, 0.2513, 0.3225, 0.2661, 0.3252, 0.2367, 0.3184, 0.2513, 0.3347, 0.2481, 0.3347, 0.2481, 0.3184, 0.2513, 0.335, 0.2567, 0.5302, 0.4429, 0.3814, 0.5845, 0.4775, 0.5908, 0.3814, 0.5845, 0.4709, 0.6681, 0.4775, 0.5908, 0.4709, 0.6681, 0.6608, 0.5562, 0.4775, 0.5908, 0.6608, 0.5562, 0.5302, 0.4429, 0.4775, 0.5908, 0.1518, 0.9311, 0.1585, 0.8942, 0.1351, 0.913, 0.1585, 0.8942, 0.1138, 0.8871, 0.1351, 0.913, 0.1138, 0.8871, 0.1159, 0.9258, 0.1351, 0.913, 0.1159, 0.9258, 0.1518, 0.9311, 0.1351, 0.913, 0.1809, 0.9352, 0.2296, 0.9238, 0.196, 0.9173, 0.2296, 0.9238, 0.2191, 0.8804, 0.196, 0.9173, 0.2191, 0.8804, 0.1811, 0.9051, 0.196, 0.9173, 0.1811, 0.9051, 0.1809, 0.9352, 0.196, 0.9173, 0.1241, 0.8288, 0.1138, 0.8871, 0.1424, 0.8732, 0.1138, 0.8871, 0.1585, 0.8942, 0.1424, 0.8732, 0.1585, 0.8942, 0.187, 0.8488, 0.1424, 0.8732, 0.187, 0.8488, 0.1241, 0.8288, 0.1424, 0.8732, 0.2185, 0.5078, 0.1688, 0.6392, 0.2507, 0.6344, 0.1688, 0.6392, 0.2936, 0.7092, 0.2507, 0.6344, 0.2936, 0.7092, 0.3814, 0.5845, 0.2507, 0.6344, 0.3814, 0.5845, 0.2185, 0.5078, 0.2507, 0.6344, 0.2353, 0.7884, 0.187, 0.8488, 0.2229, 0.8472, 0.187, 0.8488, 0.2191, 0.8804, 0.2229, 0.8472, 0.2191, 0.8804, 0.2829, 0.8388, 0.2229, 0.8472, 0.2829, 0.8388, 0.2353, 0.7884, 0.2229, 0.8472, 0.1159, 0.9258, 0.1138, 0.8871, 0.1018, 0.9131, 0.1138, 0.8871, 0.08096, 0.8934, 0.1018, 0.9131, 0.08096, 0.8934, 0.08252, 0.9271, 0.1018, 0.9131, 0.08252, 0.9271, 0.1159, 0.9258, 0.1018, 0.9131, 0.4642, 0.9825, 0.6537, 0.9699, 0.4953, 0.8939, 0.6537, 0.9699, 0.566, 0.7799, 0.4953, 0.8939, 0.566, 0.7799, 0.4426, 0.846, 0.4953, 0.8939, 0.4426, 0.846, 0.4642, 0.9825, 0.4953, 0.8939, 0.3198, 0.9825, 0.4642, 0.9825, 0.3533, 0.931, 0.4642, 0.9825, 0.4426, 0.846, 0.3533, 0.931, 0.4426, 0.846, 0.3158, 0.8982, 0.3533, 0.931, 0.3158, 0.8982, 0.3198, 0.9825, 0.3533, 0.931, 0.3158, 0.8982, 0.4426, 0.846, 0.3322, 0.8509, 0.4426, 0.846, 0.3785, 0.7602, 0.3322, 0.8509, 0.3785, 0.7602, 0.2829, 0.8388, 0.3322, 0.8509, 0.2829, 0.8388, 0.3158, 0.8982, 0.3322, 0.8509, 0.187, 0.8488, 0.1585, 0.8942, 0.1798, 0.8866, 0.1585, 0.8942, 0.1811, 0.9051, 0.1798, 0.8866, 0.1811, 0.9051, 0.2191, 0.8804, 0.1798, 0.8866, 0.2191, 0.8804, 0.187, 0.8488, 0.1798, 0.8866, 0.1241, 0.8288, 0.1424, 0.7428, 0.08857, 0.8088, 0.1424, 0.7428, 0.03517, 0.7581, 0.08857, 0.8088, 0.1688, 0.6392, 0.1424, 0.7428, 0.2045, 0.7397, 0.1424, 0.7428, 0.2353, 0.7884, 0.2045, 0.7397, 0.2353, 0.7884, 0.2936, 0.7092, 0.2045, 0.7397, 0.2936, 0.7092, 0.1688, 0.6392, 0.2045, 0.7397, 0.1809, 0.9352, 0.1811, 0.9051, 0.1651, 0.9187, 0.1811, 0.9051, 0.1585, 0.8942, 0.1651, 0.9187, 0.1585, 0.8942, 0.1518, 0.9311, 0.1651, 0.9187, 0.1518, 0.9311, 0.1809, 0.9352, 0.1651, 0.9187, 0.1768, 0.9635, 0.2252, 0.9729, 0.1969, 0.9506, 0.2252, 0.9729, 0.2296, 0.9238, 0.1969, 0.9506, 0.2296, 0.9238, 0.1809, 0.9352, 0.1969, 0.9506, 0.1809, 0.9352, 0.1768, 0.9635, 0.1969, 0.9506, 0.4426, 0.846, 0.566, 0.7799, 0.4452, 0.7765, 0.566, 0.7799, 0.4709, 0.6681, 0.4452, 0.7765, 0.4709, 0.6681, 0.3785, 0.7602, 0.4452, 0.7765, 0.3785, 0.7602, 0.4426, 0.846, 0.4452, 0.7765, 0.566, 0.7799, 0.8055, 0.6096, 0.5558, 0.6888, 0.8055, 0.6096, 0.6608, 0.5562, 0.5558, 0.6888, 0.6608, 0.5562, 0.4709, 0.6681, 0.5558, 0.6888, 0.4709, 0.6681, 0.566, 0.7799, 0.5558, 0.6888, 0.08096, 0.8934, 0.1138, 0.8871, 0.09659, 0.8679, 0.1138, 0.8871, 0.1241, 0.8288, 0.09659, 0.8679, 0.1688, 0.6392, 0.2185, 0.5078, 0.1143, 0.5859, 0.2185, 0.5078, 0.03645, 0.4118, 0.1143, 0.5859, 0.1424, 0.7428, 0.1241, 0.8288, 0.1658, 0.8153, 0.1241, 0.8288, 0.187, 0.8488, 0.1658, 0.8153, 0.187, 0.8488, 0.2353, 0.7884, 0.1658, 0.8153, 0.2353, 0.7884, 0.1424, 0.7428, 0.1658, 0.8153, 0.03478, 0.2718, 0.03645, 0.4118, 0.1551, 0.4291, 0.03645, 0.4118, 0.2185, 0.5078, 0.1551, 0.4291, 0.2185, 0.5078, 0.2356, 0.2554, 0.1551, 0.4291, 0.2356, 0.2554, 0.03478, 0.2718, 0.1551, 0.4291, 0.2356, 0.2554, 0.2185, 0.5078, 0.3272, 0.4978, 0.2185, 0.5078, 0.3814, 0.5845, 0.3272, 0.4978, 0.3814, 0.5845, 0.5302, 0.4429, 0.3272, 0.4978, 0.5302, 0.4429, 0.2356, 0.2554, 0.3272, 0.4978, 0.1768, 0.9635, 0.1809, 0.9352, 0.1604, 0.949, 0.1809, 0.9352, 0.1518, 0.9311, 0.1604, 0.949, 0.1518, 0.9311, 0.1472, 0.9601, 0.1604, 0.949, 0.1472, 0.9601, 0.1768, 0.9635, 0.1604, 0.949, 0.1472, 0.9601, 0.1518, 0.9311, 0.1318, 0.9471, 0.1518, 0.9311, 0.1159, 0.9258, 0.1318, 0.9471, 0.1159, 0.9258, 0.1167, 0.9592, 0.1318, 0.9471, 0.1167, 0.9592, 0.1472, 0.9601, 0.1318, 0.9471, 0.1167, 0.9592, 0.1159, 0.9258, 0.1028, 0.9458, 0.1159, 0.9258, 0.08252, 0.9271, 0.1028, 0.9458, 0.03517, 0.7581, 0.1424, 0.7428, 0.09152, 0.7181, 0.1424, 0.7428, 0.1688, 0.6392, 0.09152, 0.7181, 0.2936, 0.7092, 0.2353, 0.7884, 0.2845, 0.7913, 0.2353, 0.7884, 0.2829, 0.8388, 0.2845, 0.7913, 0.2829, 0.8388, 0.3785, 0.7602, 0.2845, 0.7913, 0.3785, 0.7602, 0.2936, 0.7092, 0.2845, 0.7913, 0.2252, 0.9729, 0.3198, 0.9825, 0.2559, 0.9481, 0.3198, 0.9825, 0.3158, 0.8982, 0.2559, 0.9481, 0.3158, 0.8982, 0.2296, 0.9238, 0.2559, 0.9481, 0.2296, 0.9238, 0.2252, 0.9729, 0.2559, 0.9481, 0.2296, 0.9238, 0.3158, 0.8982, 0.2498, 0.8972, 0.3158, 0.8982, 0.2829, 0.8388, 0.2498, 0.8972, 0.2829, 0.8388, 0.2191, 0.8804, 0.2498, 0.8972, 0.2191, 0.8804, 0.2296, 0.9238, 0.2498, 0.8972, 0.3814, 0.5845, 0.2936, 0.7092, 0.3564, 0.696, 0.2936, 0.7092, 0.3785, 0.7602, 0.3564, 0.696, 0.3785, 0.7602, 0.4709, 0.6681, 0.3564, 0.696, 0.4709, 0.6681, 0.3814, 0.5845, 0.3564, 0.696, 0.566, 0.7799, 0.6537, 0.9699, 0.6563, 0.8235, 0.8055, 0.6096, 0.566, 0.7799, 0.6563, 0.8235, 0.9902, 0.7994, 0.8055, 0.6096, 0.6563, 0.8235, 0.6537, 0.9699, 0.9902, 0.7994, 0.6563, 0.8235, 0.7421, 0.1605, 0.7408, 0.1803, 0.7902, 0.1826, 0.8206, 0.1646, 0.6406, 0.2092, 0.6421, 0.206, 0.6034, 0.1895, 0.5981, 0.1916, 0.9129, 0.2316, 0.8537, 0.2346, 0.8723, 0.2786, 0.9367, 0.2674, 0.8206, 0.1646, 0.7902, 0.1826, 0.8278, 0.1971, 0.8764, 0.1787, 0.6814, 0.1622, 0.7032, 0.1809, 0.7408, 0.1803, 0.7421, 0.1605, 0.8337, 0.1974, 0.8356, 0.1975, 0.8738, 0.191, 0.8745, 0.1879, 0.6194, 0.1606, 0.6574, 0.1911, 0.7032, 0.1809, 0.6814, 0.1622, 0.4934, 0.2697, 0.5826, 0.2781, 0.6362, 0.219, 0.5824, 0.1979, 0.7408, 0.1803, 0.7391, 0.2019, 0.751, 0.2033, 0.7902, 0.1826, 0.6362, 0.219, 0.7089, 0.2074, 0.7183, 0.2028, 0.6574, 0.1911, 0.8537, 0.2346, 0.7698, 0.2129, 0.7739, 0.2814, 0.8723, 0.2786, 0.7902, 0.1826, 0.751, 0.2033, 0.7611, 0.2065, 0.8278, 0.1971, 0.7032, 0.1809, 0.7287, 0.2022, 0.7391, 0.2019, 0.7408, 0.1803, 0.8278, 0.1971, 0.7611, 0.2065, 0.7698, 0.2129, 0.8537, 0.2346, 0.6574, 0.1911, 0.7183, 0.2028, 0.7287, 0.2022, 0.7032, 0.1809, 0.5826, 0.2781, 0.7008, 0.2755, 0.7089, 0.2074, 0.6362, 0.219, 0.7698, 0.2129, 0.7611, 0.2065, 0.751, 0.2033, 0.7391, 0.2019, 0.7287, 0.2022, 0.7183, 0.2028, 0.7089, 0.2074, 0.7008, 0.2755, 0.7739, 0.2814, 0.5981, 0.1916, 0.6034, 0.1895, 0.6303, 0.175, 0.6276, 0.1714, 0.6276, 0.1714, 0.6303, 0.175, 0.6519, 0.1907, 0.6533, 0.1908, 0.6533, 0.1908, 0.6519, 0.1907, 0.6421, 0.206, 0.6406, 0.2092, 0.6421, 0.206, 0.6329, 0.1925, 0.6319, 0.1909, 0.6034, 0.1895, 0.6034, 0.1895, 0.6319, 0.1909, 0.6334, 0.1898, 0.6303, 0.175, 0.6519, 0.1907, 0.6364, 0.1911, 0.6329, 0.1925, 0.6421, 0.206, 0.6303, 0.175, 0.6334, 0.1898, 0.6364, 0.1911, 0.6519, 0.1907, 0.6334, 0.1898, 0.6319, 0.1909, 0.6329, 0.1925, 0.6364, 0.1911, 0.8532, 0.2241, 0.8531, 0.2206, 0.8356, 0.1975, 0.8337, 0.1974, 0.8745, 0.1879, 0.8738, 0.191, 0.8869, 0.2119, 0.8934, 0.2168, 0.8934, 0.2168, 0.8869, 0.2119, 0.8531, 0.2206, 0.8532, 0.2241, 0.8356, 0.1975, 0.8661, 0.2035, 0.8674, 0.2022, 0.8738, 0.191, 0.8738, 0.191, 0.8674, 0.2022, 0.8714, 0.205, 0.8869, 0.2119, 0.8531, 0.2206, 0.8672, 0.205, 0.8661, 0.2035, 0.8356, 0.1975, 0.8869, 0.2119, 0.8714, 0.205, 0.8672, 0.205, 0.8531, 0.2206, 0.8714, 0.205, 0.8674, 0.2022, 0.8661, 0.2035, 0.8672, 0.205, 0.4256, 0.2629, 0.5508, 0.1618, 0.5267, 0.1373, 0.4227, 0.2389, 0.4227, 0.2389, 0.3865, 0.2599, 0.3926, 0.2745, 0.4256, 0.2629, 0.03517, 0.7581, 0.06059, 0.8471, 0.08857, 0.8088, 0.06059, 0.8471, 0.1241, 0.8288, 0.08857, 0.8088, 0.06059, 0.8471, 0.08096, 0.8934, 0.09659, 0.8679, 0.1241, 0.8288, 0.06059, 0.8471, 0.09659, 0.8679, 0.03645, 0.4118, 0.009765, 0.6301, 0.1143, 0.5859, 0.009765, 0.6301, 0.1688, 0.6392, 0.1143, 0.5859, 0.08252, 0.9271, 0.08185, 0.9583, 0.1028, 0.9458, 0.08185, 0.9583, 0.1167, 0.9592, 0.1028, 0.9458, 0.009765, 0.6301, 0.03517, 0.7581, 0.09152, 0.7181, 0.1688, 0.6392, 0.009765, 0.6301, 0.09152, 0.7181, 0.7431, 0.1371, 0.7421, 0.1605, 0.8206, 0.1646, 0.844, 0.1494, 0.5508, 0.1618, 0.5824, 0.1979, 0.6194, 0.1606, 0.5856, 0.1477, 0.9493, 0.2049, 0.9129, 0.2316, 0.9367, 0.2674, 0.9704, 0.2614, 0.9119, 0.1677, 0.8764, 0.1787, 0.9129, 0.2316, 0.9493, 0.2049, 0.844, 0.1494, 0.8206, 0.1646, 0.8764, 0.1787, 0.9119, 0.1677, 0.6649, 0.1446, 0.6814, 0.1622, 0.7421, 0.1605, 0.7431, 0.1371, 0.5856, 0.1477, 0.6194, 0.1606, 0.6814, 0.1622, 0.6649, 0.1446, 0.4256, 0.2629, 0.4934, 0.2697, 0.5824, 0.1979, 0.5508, 0.1618, 0.4146, 0.2153, 0.4982, 0.07818, 0.4445, 0.08548, 0.4982, 0.07818, 0.4886, 0.05995, 0.4484, 0.06942, 0.4445, 0.08548, 0.4445, 0.08548, 0.4484, 0.06942, 0.4381, 0.05452, 0.4239, 0.0652, 0.4239, 0.0652, 0.4381, 0.05452, 0.4228, 0.02532, 0.3979, 0.03127, 0.4484, 0.06942, 0.4511, 0.05982, 0.4488, 0.05134, 0.4381, 0.05452, 0.4886, 0.05995, 0.4769, 0.05201, 0.4511, 0.05982, 0.4484, 0.06942, 0.4381, 0.05452, 0.4488, 0.05134, 0.4391, 0.03148, 0.4228, 0.02532, 0.4769, 0.05201, 0.4628, 0.04852, 0.4529, 0.05457, 0.4511, 0.05982, 0.4488, 0.05134, 0.4546, 0.05068, 0.4516, 0.04183, 0.4391, 0.03148, 0.4511, 0.05982, 0.4529, 0.05457, 0.4546, 0.05068, 0.4488, 0.05134, 0.4628, 0.04852, 0.4546, 0.05068, 0.4529, 0.05457, 0.6362, 0.219, 0.6391, 0.2125, 0.5929, 0.1937, 0.5824, 0.1979, 0.5824, 0.1979, 0.5929, 0.1937, 0.6248, 0.1678, 0.6194, 0.1606, 0.6194, 0.1606, 0.6248, 0.1678, 0.6547, 0.1909, 0.6574, 0.1911, 0.6574, 0.1911, 0.6547, 0.1909, 0.6391, 0.2125, 0.6362, 0.219, 0.5929, 0.1937, 0.5981, 0.1916, 0.6276, 0.1714, 0.6248, 0.1678, 0.8278, 0.1971, 0.8317, 0.1973, 0.8751, 0.1848, 0.8764, 0.1787, 0.6391, 0.2125, 0.6406, 0.2092, 0.5981, 0.1916, 0.5929, 0.1937, 0.6547, 0.1909, 0.6533, 0.1908, 0.6406, 0.2092, 0.6391, 0.2125, 0.9129, 0.2316, 0.8999, 0.2217, 0.8534, 0.2276, 0.8537, 0.2346, 0.6248, 0.1678, 0.6276, 0.1714, 0.6533, 0.1908, 0.6547, 0.1909, 0.8764, 0.1787, 0.8751, 0.1848, 0.8999, 0.2217, 0.9129, 0.2316, 0.8751, 0.1848, 0.8745, 0.1879, 0.8934, 0.2168, 0.8999, 0.2217, 0.8537, 0.2346, 0.8534, 0.2276, 0.8317, 0.1973, 0.8278, 0.1971, 0.8534, 0.2276, 0.8532, 0.2241, 0.8337, 0.1974, 0.8317, 0.1973, 0.8317, 0.1973, 0.8337, 0.1974, 0.8745, 0.1879, 0.8751, 0.1848, 0.8999, 0.2217, 0.8934, 0.2168, 0.8532, 0.2241, 0.8534, 0.2276])
me_cube.materials.append(mat_material)
me_cube.use_remesh_preserve_volume = False
me_cube.use_remesh_preserve_attributes = False
me_cube.use_mirror_vertex_groups = False
me_cube.update()
arm_armature = bpy.data.armatures.new('Armature')  # bones are not reproduced

# ---- objects
ob_armature = bpy.data.objects.new('Armature', arm_armature)
ob_cube = bpy.data.objects.new('Cube', me_cube)

# ---- transforms, parenting, visibility, modifiers, constraints
ob_armature.location = (0.0009658, -0.3385, -3.594)
ob_armature.rotation_euler = (1.571, 0.0, 0.0)
ob_armature.scale = (3.021, 3.021, 3.021)
ob_armature.show_in_front = True
ob_armature.lineart.crease_threshold = 0.0
ob_cube.parent = ob_armature
ob_cube.matrix_parent_inverse = Matrix(((0.331, 0.0, 0.0, -0.0003197), (0.0, 0.331, -1.863e-09, 0.112), (0.0, 0.0, 0.331, 1.19), (0.0, 0.0, 0.0, 1.0)))
ob_cube.location = (4.303e-08, 0.7327, -3.31)
ob_cube.lock_rotations_4d = False
ob_cube.empty_display_type = 'ARROWS'
ob_cube.lineart.crease_threshold = 0.0
_vg = ob_cube.vertex_groups.new(name='hips')
for _i, _w in zip([1, 3, 4, 5, 7, 8, 10, 12, 13, 14, 16, 19, 20, 21, 23, 24, 25, 28, 39, 41, 42, 43, 44, 45, 46, 47, 48, 49, 50, 51, 52, 53, 54, 55, 56, 57, 58, 59, 60, 61, 63, 65, 66, 67, 68, 70, 71, 72, 73, 74, 79, 80, 86, 106, 131, 132, 136, 137, 139, 141, 142, 144, 145, 146, 147, 149, 150, 152, 154, 155, 156, 157, 158, 161, 163, 164, 165, 166, 167, 169, 170, 171, 174, 196, 197, 198, 199, 200, 201, 202, 203, 204, 205, 206, 207, 208, 209, 210, 211, 212, 213, 214, 215, 216, 217, 218, 219, 221, 223, 224, 225, 226, 228, 229, 230, 231, 232, 234, 239, 240, 242, 248, 249, 272, 297, 298, 302, 303], [0.5056, 0.2544, 0.1199, 0.05005, 0.5369, 0.6637, 0.2615, 0.2369, 0.004222, 0.127, 0.105, 0.09906, 0.8428, 0.006532, 0.2212, 0.8109, 0.3042, 0.7903, 0.04856, 0.05121, 0.0384, 0.01952, 0.6607, 0.3485, 0.2954, 0.04009, 0.1399, 0.8939, 0.01858, 0.06368, 0.06445, 0.4586, 0.1917, 0.3078, 0.9438, 0.9492, 0.3582, 0.8226, 0.749, 0.08067, 0.09103, 0.01105, 0.8524, 0.8775, 0.9121, 0.06049, 0.1511, 0.1524, 0.03023, 0.0384, 0.6761, 0.01018, 0.1018, 0.01964, 0.05538, 0.3824, 0.07432, 0.5097, 0.553, 0.234, 0.7123, 0.1274, 0.1309, 0.06146, 0.9252, 0.5478, 0.6693, 0.2801, 0.2237, 0.007013, 0.007161, 0.3245, 0.1309, 0.1452, 0.00537, 0.1077, 0.6771, 0.8492, 0.008189, 0.2388, 0.7695, 0.3118, 0.764, 0.05209, 0.05287, 0.003341, 0.0528, 0.04562, 0.0225, 0.6945, 0.3631, 0.2624, 0.055, 0.1505, 0.7767, 0.01946, 0.06455, 0.0675, 0.4509, 0.2253, 0.3309, 0.7745, 0.9454, 0.3615, 0.8233, 0.7715, 0.1061, 0.1035, 0.01473, 0.8157, 0.8715, 0.9451, 0.06494, 0.1531, 0.1596, 0.03929, 0.9733, 0.05095, 0.9004, 0.6736, 0.01811, 0.4715, 0.1018, 0.01937, 0.05537, 0.381, 0.07432, 0.5077]): _vg.add([_i], _w, 'REPLACE')
_vg = ob_cube.vertex_groups.new(name='spine')
for _i, _w in zip([1, 4, 5, 7, 8, 10, 14, 16, 18, 19, 21, 23, 25, 28, 39, 41, 42, 43, 44, 45, 47, 48, 49, 50, 51, 52, 53, 54, 55, 58, 59, 60, 63, 65, 66, 67, 70, 71, 72, 73, 78, 79, 80, 82, 84, 85, 86, 87, 89, 90, 91, 92, 93, 94, 95, 96, 130, 131, 132, 135, 136, 137, 139, 142, 144, 145, 146, 149, 150, 152, 156, 157, 158, 161, 163, 164, 166, 167, 169, 171, 174, 196, 197, 199, 200, 201, 202, 203, 205, 206, 207, 208, 209, 210, 211, 212, 213, 216, 217, 218, 219, 221, 223, 224, 225, 228, 229, 230, 231, 238, 240, 242, 244, 246, 247, 248, 249, 251, 253, 254, 255, 256, 257, 258, 259, 260, 261, 262, 296, 297, 298, 301, 302, 303], [0.1306, 0.1039, 0.01684, 0.07247, 0.1162, 0.2381, 0.1226, 0.02002, 0.04411, 0.06615, 0.0006756, 0.1101, 0.3159, 0.04765, 0.03446, 0.04415, 0.017, 0.01104, 0.05986, 0.3482, 0.04512, 0.1073, 0.001313, 0.01224, 0.05971, 0.05715, 0.0221, 0.08112, 0.2272, 0.3815, 0.04066, 0.08214, 0.05934, 0.001231, 0.04139, 0.003313, 0.04603, 0.1494, 0.1404, 0.01188, 0.09695, 0.03196, 0.07472, 0.02157, 0.09238, 0.1441, 0.1154, 0.2115, 0.07197, 0.1161, 0.36, 0.2112, 0.4067, 0.2957, 0.1294, 0.1599, 0.05674, 0.05668, 0.01286, 0.07252, 0.08182, 0.02283, 0.118, 0.1121, 0.1036, 0.1305, 0.02267, 0.06919, 0.1133, 0.2355, 0.001902, 0.3482, 0.1223, 0.04892, 0.04054, 0.067, 0.03214, 0.0007189, 0.1118, 0.3145, 0.04922, 0.03457, 0.0495, 0.04411, 0.01769, 0.01116, 0.04708, 0.3456, 0.04742, 0.1077, 0.01625, 0.01227, 0.0597, 0.05718, 0.01976, 0.09055, 0.2261, 0.3808, 0.03814, 0.0737, 0.01894, 0.06182, 0.001485, 0.04628, 0.004846, 0.04665, 0.1492, 0.1399, 0.01318, 0.08917, 0.0319, 0.07296, 0.01504, 0.08941, 0.1287, 0.4522, 0.1149, 0.2009, 0.06406, 0.1017, 0.3276, 0.1828, 0.8466, 0.3811, 0.04336, 0.2613, 0.113, 0.1392, 0.05502, 0.05634, 0.01276, 0.07025, 0.0814, 0.02275]): _vg.add([_i], _w, 'REPLACE')
_vg = ob_cube.vertex_groups.new(name='ribs')
for _i, _w in zip([0, 1, 2, 3, 4, 5, 6, 7, 8, 9, 10, 11, 13, 14, 16, 17, 18, 19, 21, 22, 23, 25, 26, 27, 28, 39, 40, 41, 42, 43, 44, 45, 47, 48, 49, 50, 51, 52, 53, 54, 55, 58, 59, 60, 61, 62, 63, 64, 65, 66, 67, 69, 70, 71, 72, 73, 74, 75, 76, 78, 80, 81, 82, 83, 84, 85, 87, 88, 89, 90, 91, 92, 93, 94, 95, 96, 113, 114, 115, 116, 117, 118, 119, 120, 121, 122, 123, 125, 126, 127, 130, 135, 138, 139, 140, 141, 142, 143, 144, 145, 146, 148, 149, 150, 151, 152, 153, 154, 155, 156, 157, 158, 160, 161, 162, 163, 164, 165, 166, 167, 168, 169, 171, 172, 173, 174, 196, 197, 198, 199, 200, 201, 202, 203, 205, 206, 207, 208, 209, 210, 211, 212, 213, 214, 216, 217, 218, 219, 220, 221, 222, 223, 224, 225, 227, 228, 229, 230, 231, 234, 235, 236, 238, 242, 243, 244, 245, 246, 247, 251, 252, 253, 254, 255, 256, 257, 258, 259, 260, 261, 262, 279, 280, 281, 282, 283, 284, 285, 286, 287, 288, 289, 291, 292, 293, 296, 301], [0.2273, 0.1661, 0.1056, 0.03815, 0.5331, 0.4867, 0.2884, 0.133, 0.1081, 0.1968, 0.2931, 0.05935, 0.3086, 0.5447, 0.1782, 0.1338, 0.4842, 0.5362, 0.3116, 0.0078, 0.3661, 0.2381, 0.04793, 0.2729, 0.05738, 0.5089, 0.2577, 0.5246, 0.4863, 0.3685, 0.06106, 0.1562, 0.5866, 0.5498, 0.001196, 0.3606, 0.6436, 0.6485, 0.02567, 0.2093, 0.224, 0.1513, 0.05033, 0.0563, 0.01426, 0.1093, 0.5725, 0.2105, 0.3366, 0.02663, 0.009984, 0.269, 0.6285, 0.5557, 0.5465, 0.4361, 0.07106, 0.1632, 0.01185, 0.4662, 0.1173, 0.008255, 0.2122, 0.08891, 0.06351, 0.4514, 0.2046, 0.1361, 0.3326, 0.465, 0.2801, 0.4388, 0.2309, 0.3467, 0.468, 0.4862, 0.229, 0.2597, 0.2099, 0.2276, 0.2455, 0.2189, 0.2285, 0.2341, 0.2254, 0.005461, 0.07373, 0.1132, 0.05626, 0.08775, 0.02399, 0.04715, 0.228, 0.1554, 0.1065, 0.05791, 0.09024, 0.1578, 0.5382, 0.5552, 0.51, 0.2894, 0.1357, 0.1066, 0.1973, 0.2981, 0.05993, 0.005786, 0.3102, 0.308, 0.2138, 0.5469, 0.007794, 0.2578, 0.1361, 0.5011, 0.5471, 0.01949, 0.03226, 0.3124, 0.007932, 0.3862, 0.2395, 0.04878, 0.275, 0.06091, 0.5118, 0.5418, 0.2657, 0.526, 0.4913, 0.3701, 0.04907, 0.1588, 0.6116, 0.5602, 0.0266, 0.3611, 0.6443, 0.6514, 0.03279, 0.2666, 0.2376, 0.003099, 0.1517, 0.0478, 0.04274, 0.08468, 0.1113, 0.5938, 0.2132, 0.3389, 0.03549, 0.01192, 0.2789, 0.6341, 0.5568, 0.5509, 0.4443, 0.08925, 0.1695, 0.01376, 0.4924, 0.1351, 0.009829, 0.2233, 0.09371, 0.07402, 0.4921, 0.2358, 0.1428, 0.3542, 0.5005, 0.3546, 0.5078, 0.07138, 0.2902, 0.8625, 0.4269, 0.5082, 0.5369, 0.2297, 0.2606, 0.2105, 0.2283, 0.2463, 0.2195, 0.2293, 0.2349, 0.2261, 0.007307, 0.07768, 0.1188, 0.05924, 0.09208, 0.03623, 0.05661]): _vg.add([_i], _w, 'REPLACE')
_vg = ob_cube.vertex_groups.new(name='upper_arm.L')
for _i, _w in zip([153, 172, 233, 235, 236, 241, 243, 244, 245, 250, 252, 253, 254, 259, 261, 262, 263, 264, 265, 266, 267, 268, 269, 270, 288, 289, 290, 291, 292, 293, 294, 295], [0.05, 0.1, 0.05, 0.1, 0.05, 0.05, 0.1, 0.1, 0.1, 0.1, 0.1, 0.1, 0.1, 0.1, 0.1, 0.1, 0.9849, 0.9996, 0.9851, 0.9731, 0.9923, 0.9992, 0.9976, 0.9917, 0.7949, 0.755, 0.9516, 0.8138, 0.8218, 0.8521, 0.9736, 0.8459]): _vg.add([_i], _w, 'REPLACE')
_vg = ob_cube.vertex_groups.new(name='upper_arm.R')
for _i, _w in zip([11, 26, 75, 76, 81, 82, 83, 88, 89, 90, 95, 96, 97, 98, 99, 100, 101, 102, 103, 104, 122, 123, 124, 125, 126, 127, 128, 129, 233, 241, 250, 259], [0.05, 0.1, 0.1, 0.05, 0.1, 0.1, 0.1, 0.1, 0.1, 0.1, 0.1, 0.1, 0.9849, 0.9996, 0.9852, 0.9732, 0.9923, 0.9992, 0.9976, 0.9918, 0.7948, 0.7557, 0.9514, 0.8147, 0.8224, 0.8528, 0.9736, 0.8459, 0.05, 0.05, 0.1, 0.1]): _vg.add([_i], _w, 'REPLACE')
_vg = ob_cube.vertex_groups.new(name='Bone')
for _i, _w in zip([0, 2, 4, 5, 6, 9, 10, 11, 13, 14, 15, 17, 19, 21, 22, 23, 25, 26, 27, 29, 30, 31, 32, 33, 34, 35, 36, 37, 38, 39, 40, 41, 42, 43, 50, 51, 52, 62, 63, 64, 65, 69, 70, 71, 72, 73, 75, 76, 81, 83, 88, 113, 114, 115, 116, 117, 118, 119, 120, 121, 122, 123, 125, 126, 129, 138, 140, 143, 144, 145, 146, 148, 151, 152, 153, 155, 156, 157, 158, 159, 160, 162, 164, 167, 168, 169, 171, 172, 173, 175, 176, 177, 178, 179, 180, 181, 182, 183, 184, 185, 186, 187, 188, 189, 190, 191, 192, 193, 194, 195, 196, 197, 198, 199, 200, 201, 208, 209, 210, 220, 221, 222, 223, 227, 228, 229, 230, 231, 233, 235, 236, 241, 243, 245, 250, 252, 259, 279, 280, 281, 282, 283, 284, 285, 286, 287, 288, 289, 291, 292, 295], [0.6024, 0.4575, 0.09339, 0.03009, 0.4677, 0.6595, 0.02818, 0.2785, 0.4722, 0.1024, 0.9615, 0.2004, 0.07634, 0.5202, 0.9348, 0.01451, 0.02528, 0.1363, 0.4175, 0.9693, 0.9624, 0.9659, 0.9634, 0.9651, 0.9638, 0.9648, 0.9642, 0.9646, 0.9643, 0.2371, 0.08784, 0.2657, 0.1771, 0.4091, 0.47, 0.1365, 0.08368, 0.07216, 0.01303, 0.2344, 0.3718, 0.02981, 0.03455, 0.05595, 0.01943, 0.06815, 0.02652, 0.2009, 0.01365, 0.1707, 0.005734, 0.5914, 0.5266, 0.6216, 0.5911, 0.5551, 0.6059, 0.5886, 0.5776, 0.594, 0.1616, 0.1334, 0.002021, 0.09366, 0.118, 0.6025, 0.4577, 0.7324, 0.09373, 0.1026, 0.03373, 0.4679, 0.6595, 0.02848, 0.2786, 0.4724, 0.5468, 0.0207, 0.1025, 0.9616, 0.9382, 0.2006, 0.07716, 0.5203, 0.9348, 0.01748, 0.02526, 0.1364, 0.4177, 0.9693, 0.9604, 0.9624, 0.9749, 0.9659, 0.9618, 0.9634, 0.9674, 0.9651, 0.963, 0.9638, 0.9658, 0.9648, 0.9639, 0.9642, 0.9651, 0.9646, 0.9642, 0.9643, 0.9648, 0.9645, 0.2373, 0.2678, 0.08847, 0.2659, 0.1775, 0.4093, 0.47, 0.1366, 0.0839, 0.07237, 0.01631, 0.2346, 0.3721, 0.03128, 0.03541, 0.05601, 0.01998, 0.06879, 1.0, 0.02739, 0.201, 0.9355, 0.01378, 0.171, 0.858, 0.006487, 0.01002, 0.5915, 0.5267, 0.6217, 0.5912, 0.5552, 0.606, 0.5887, 0.5776, 0.5941, 0.1617, 0.1337, 0.002649, 0.09383, 0.118]): _vg.add([_i], _w, 'REPLACE')
_vg = ob_cube.vertex_groups.new(name='thigh.L')
for _i, _w in zip([154, 170, 232, 234, 237, 239, 240, 242, 246, 248, 249, 251, 255, 257, 258, 260, 271, 272, 273, 274, 275, 276, 277, 278, 296, 297, 298, 299, 300, 301, 302, 303], [0.1, 0.1, 0.1, 0.1, 0.1, 0.1, 0.1, 0.1, 0.1, 0.1, 0.1, 0.1, 0.1, 0.1, 0.1, 0.1, 0.9989, 0.9609, 0.9788, 0.9967, 0.9972, 0.9883, 0.9956, 0.997, 0.8657, 0.8727, 0.5762, 0.9857, 0.9792, 0.8285, 0.8244, 0.4425]): _vg.add([_i], _w, 'REPLACE')
_vg = ob_cube.vertex_groups.new(name='thigh.R')
for _i, _w in zip([12, 24, 74, 77, 79, 80, 84, 86, 87, 91, 93, 94, 105, 106, 107, 108, 109, 110, 111, 112, 130, 131, 132, 133, 134, 135, 136, 137, 232, 239, 248, 257], [0.1, 0.1, 0.1, 0.1, 0.1, 0.1, 0.1, 0.1, 0.1, 0.1, 0.1, 0.1, 0.9989, 0.9609, 0.9795, 0.9967, 0.9972, 0.9882, 0.9958, 0.997, 0.87, 0.8734, 0.5757, 0.9861, 0.98, 0.8341, 0.8252, 0.4417, 0.1, 0.1, 0.1, 0.1]): _vg.add([_i], _w, 'REPLACE')
_m = ob_cube.modifiers.new('Armature', 'ARMATURE')
_m.object = ob_armature

# ---- collection membership
col_collection_1.objects.link(ob_armature)
col_collection_1.objects.link(ob_cube)

# ---- scene / render settings (as saved in the file)
scene.frame_start = 1; scene.frame_end = 80; scene.frame_set(60)
scene.render.engine = 'BLENDER_EEVEE_NEXT'
scene.render.image_settings.file_format = 'FFMPEG'
scene.render.image_settings.color_mode = 'RGB'
scene.render.image_settings.compression = 90
scene.render.resolution_percentage = 50
scene.render.dither_intensity = 0.0
scene.render.bake_margin = 2
scene.render.bake_bias = 0.0
scene.cycles.use_denoising = False
scene.cycles.samples = 10
scene.cycles.sampling_pattern = 'TABULATED_SOBOL'
scene.cycles.light_sampling_threshold = 0.0
scene.cycles.use_adaptive_sampling = False
scene.cycles.use_light_tree = False
scene.cycles.blur_glossy = 0.0
scene.cycles.volume_bounces = 1
scene.cycles.pixel_filter_type = 'GAUSSIAN'
scene.cycles.sample_clamp_indirect = 0.0
scene.view_settings.view_transform = 'Standard'
bpy.context.view_layer.update()

# ---- added for rendering (the .blend has no active camera and no usable light): camera, sun
cam_auto = bpy.data.cameras.new('AutoCamera')
cam_auto.lens = 50.0
cam_auto.sensor_width = 36.0
cam_auto.clip_end = 1000.0
ob_auto_camera = bpy.data.objects.new('AutoCamera', cam_auto)
scene.collection.objects.link(ob_auto_camera)
ob_auto_camera.location = (12.4329, -14.5127, 8.40202)
ob_auto_camera.rotation_euler = (1.09748, -7.21219e-08, 0.694738)
scene.camera = ob_auto_camera
light_auto_sun = bpy.data.lights.new('AutoSun', 'SUN')
light_auto_sun.energy = 3.0
light_auto_sun.angle = 0.0523599
ob_auto_sun = bpy.data.objects.new('AutoSun', light_auto_sun)
scene.collection.objects.link(ob_auto_sun)
ob_auto_sun.rotation_euler = (0.872665, 0.174533, 0.523599)
bpy.context.view_layer.update()
